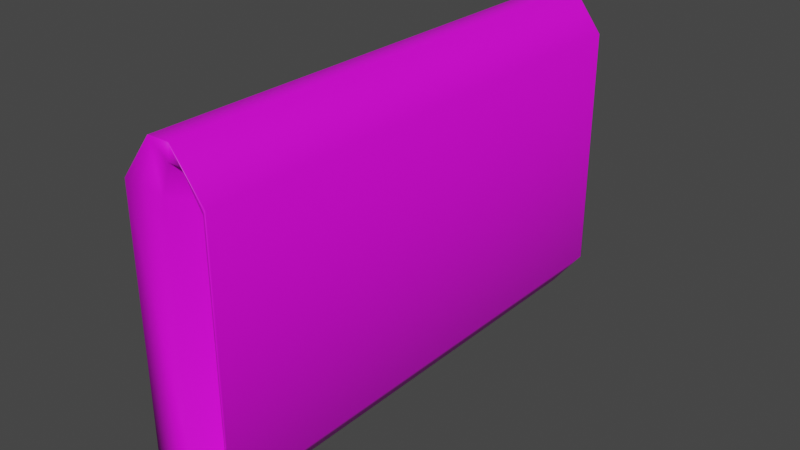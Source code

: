 # Source: Tobacco.blend  (saved by Blender 3.3.6; exported with 4.5.12 LTS)
import bpy
from mathutils import Matrix  # noqa: F401  (used for matrix-valued properties, if any)

bpy.ops.wm.read_factory_settings(use_empty=True)
scene = bpy.context.scene
scene.name = 'Scene'

# ---- collections
col_collection = bpy.data.collections.new('Collection'); scene.collection.children.link(col_collection)

# ---- images (referenced by path relative to the original .blend; pixels are not part of the script)
import os
ASSET_DIR = os.environ.get("B2B_ASSET_DIR", "")  # directory of the original .blend (textures are referenced by path, not embedded)
HERE = os.path.dirname(os.path.abspath(__file__))  # packed textures are extracted next to this script under _unpacked/

def load_image(name, relpath, width, height, colorspace="sRGB"):
    """Load a texture the original file referenced (path relative to the .blend, or extracted next to this script)."""
    p = next((c for c in (os.path.join(HERE, relpath), os.path.join(ASSET_DIR, relpath)) if relpath and os.path.exists(c)), "")
    if p:
        img = bpy.data.images.load(p, check_existing=True)
        img.name = name
    else:  # same state as the original file: an image datablock whose file is absent (Cycles renders it pink)
        img = bpy.data.images.new(name, width, height)
        img.source = "FILE"
        img.filepath = "//" + (relpath or name)
    img.colorspace_settings.name = colorspace
    return img
img_dairy___meat_psd = load_image('Dairy & Meat.psd', 'Dairy & Meat.psd', 1024, 1024, 'sRGB')

# ---- materials (node trees are filled in below, after node groups)
mat_material = bpy.data.materials.new('Material')
mat_material.alpha_threshold = 0.0
mat_material.use_transparent_shadow = False
mat_material.roughness = 0.5
mat_material.line_color = (0.0, 0.0, 0.0, 1.0)

# ---- material node trees
mat_material.use_nodes = True; mat_material.node_tree.nodes.clear()
_N = mat_material.node_tree.nodes; _L = mat_material.node_tree.links
n0 = _N.new('ShaderNodeOutputMaterial'); n0.name = 'Material Output'; n0.location = (300, 300)
n1 = _N.new('ShaderNodeBsdfPrincipled'); n1.name = 'Principled BSDF'; n1.location = (10, 300)
n1.distribution = 'GGX'
n1.subsurface_method = 'RANDOM_WALK_SKIN'
n1.inputs[3].default_value = 1.45
n1.inputs[27].default_value = (0.0, 0.0, 0.0, 1.0)
n1.inputs[28].default_value = 1.0
n2 = _N.new('ShaderNodeTexImage'); n2.name = 'Image Texture'; n2.location = (-280, 280)
n2.image = img_dairy___meat_psd
n2.interpolation = 'Closest'
_L.new(n1.outputs[0], n0.inputs[0])
_L.new(n2.outputs[0], n1.inputs[0])
n0.is_active_output = True

# ---- world
world_world = bpy.data.worlds.new('World'); scene.world = world_world
world_world.use_nodes = True; world_world.node_tree.nodes.clear()
_N = world_world.node_tree.nodes; _L = world_world.node_tree.links
n0 = _N.new('ShaderNodeOutputWorld'); n0.name = 'World Output'; n0.location = (300, 300)
n1 = _N.new('ShaderNodeBackground'); n1.name = 'Background'; n1.location = (10, 300)
n1.inputs[0].default_value = (0.05088, 0.05088, 0.05088, 1.0)
_L.new(n1.outputs[0], n0.inputs[0])
n0.is_active_output = True
world_world.color = (0.05088, 0.05088, 0.05088)
world_world.use_sun_shadow = False
world_world.sun_shadow_jitter_overblur = 0.0

# ---- meshes
me_cube = bpy.data.meshes.new('Cube')
me_cube.from_pydata([(0.06628, 0.855, 0.4948), (0.06628, 0.855, -0.4948), (0.06628, -0.855, 0.4948), (0.06628, -0.855, -0.4948), (0.04795, 0.855, 0.4948), (0.04795, 0.855, -0.4948), (0.04872, -0.855, 0.4948), (0.04872, -0.855, -0.4948), (0.08925, 0.855, 0.4213), (0.08925, 0.855, -0.4213), (0.02575, -0.855, -0.4213), (0.02575, -0.855, 0.4213), (0.08925, -0.855, 0.4213), (0.08925, -0.855, -0.4213), (0.02498, 0.855, 0.4213), (0.02498, 0.855, -0.4213), (0.04167, 1.0, -0.65), (-0.04167, 1.0, -0.65), (0.1667, 1.0, -0.4875), (-0.1667, -1.0, 0.4875), (-0.04167, -1.0, 0.65), (0.1667, -1.0, -0.4875), (0.04167, -1.0, -0.65), (-0.1667, 1.0, -0.4875), (0.04167, -1.0, 0.65), (-0.04167, -1.0, -0.65), (-0.04167, 1.0, 0.65), (0.04167, 1.0, 0.65), (0.1667, 1.0, 0.4875), (-0.1667, -1.0, -0.4875), (0.1667, -1.0, 0.4875), (-0.1667, 1.0, 0.4875), (-0.04167, 0.9967, -0.65), (-0.04167, -0.9967, -0.65), (0.04167, 0.9967, 0.65), (0.04167, -0.9967, 0.65), (-0.04167, -0.9967, 0.65), (-0.04167, 0.9967, 0.65), (0.04167, -0.9967, -0.65), (0.04167, 0.9967, -0.65), (0.1667, 0.9967, -0.4875), (0.1667, -0.9967, -0.4875), (0.1667, 0.9967, 0.4875), (0.1667, -0.9967, 0.4875), (-0.1667, -0.9967, -0.4875), (-0.1667, 0.9967, -0.4875), (-0.1667, -0.9967, 0.4875), (-0.1667, 0.9967, 0.4875), (0.003527, 0.9739, -0.5724), (0.05397, 0.9739, -0.5724), (0.128, 0.9739, -0.4544), (-0.03881, 0.9739, -0.4544), (0.05397, 0.9739, 0.5724), (0.003527, 0.9739, 0.5724), (0.128, 0.9739, 0.4544), (-0.03881, 0.9739, 0.4544), (-0.03881, -0.9739, 0.4544), (0.003527, -0.9739, 0.5724), (0.128, -0.9739, -0.4544), (0.05397, -0.9739, -0.5724), (0.05397, -0.9739, 0.5724), (0.003527, -0.9739, -0.5724), (-0.03881, -0.9739, -0.4544), (0.128, -0.9739, 0.4544)], [], [(35, 36, 20, 24), (12, 2, 6, 11), (47, 37, 26, 31), (33, 38, 22, 25), (43, 35, 24, 30), (14, 4, 0, 8), (5, 15, 9, 1), (15, 14, 8, 9), (38, 41, 21, 22), (41, 43, 30, 21), (32, 45, 23, 17), (45, 47, 31, 23), (3, 13, 10, 7), (13, 12, 11, 10), (48, 49, 16, 17), (49, 50, 18, 16), (56, 57, 20, 19), (58, 59, 22, 21), (51, 48, 17, 23), (57, 60, 24, 20), (59, 61, 25, 22), (52, 53, 26, 27), (54, 52, 27, 28), (50, 54, 28, 18), (61, 62, 29, 25), (62, 56, 19, 29), (60, 63, 30, 24), (63, 58, 21, 30), (53, 55, 31, 26), (55, 51, 23, 31), (29, 19, 46, 44), (44, 46, 47, 45), (25, 29, 44, 33), (33, 44, 45, 32), (18, 28, 42, 40), (40, 42, 43, 41), (16, 18, 40, 39), (39, 40, 41, 38), (28, 27, 34, 42), (42, 34, 35, 43), (17, 16, 39, 32), (32, 39, 38, 33), (19, 20, 36, 46), (46, 36, 37, 47), (27, 26, 37, 34), (34, 37, 36, 35), (14, 15, 51, 55), (4, 14, 55, 53), (9, 8, 54, 50), (8, 0, 52, 54), (0, 4, 53, 52), (15, 5, 48, 51), (1, 9, 50, 49), (5, 1, 49, 48), (12, 13, 58, 63), (2, 12, 63, 60), (10, 11, 56, 62), (7, 10, 62, 61), (3, 7, 61, 59), (6, 2, 60, 57), (13, 3, 59, 58), (11, 6, 57, 56)])
me_cube.polygons.foreach_set('use_smooth', [True] * 62)
_uv = me_cube.uv_layers.new(name='UVMap')
_uv.uv.foreach_set('vector', [0.8953, 0.5625, 0.9005, 0.5625, 0.9005, 0.5627, 0.8953, 0.5627, 0.8782, 0.5743, 0.8828, 0.5758, 0.8828, 0.5769, 0.8782, 0.5783, 0.9134, 0.4376, 0.9006, 0.4376, 0.9006, 0.4373, 0.9134, 0.4373, 0.8033, 0.5625, 0.8085, 0.5625, 0.8085, 0.5627, 0.8033, 0.5627, 0.8825, 0.5625, 0.8953, 0.5625, 0.8953, 0.5627, 0.8825, 0.5627, 0.8782, 0.4217, 0.8828, 0.4231, 0.8828, 0.4243, 0.8782, 0.4257, 0.8208, 0.4236, 0.8254, 0.4221, 0.8254, 0.4261, 0.8208, 0.4247, 0.8254, 0.4221, 0.8782, 0.4217, 0.8782, 0.4257, 0.8254, 0.4261, 0.8085, 0.5625, 0.8213, 0.5625, 0.8213, 0.5632, 0.8085, 0.5627, 0.8213, 0.5625, 0.8825, 0.5625, 0.8825, 0.5636, 0.8213, 0.5632, 0.9874, 0.4376, 0.9745, 0.4376, 0.9745, 0.4369, 0.9874, 0.4373, 0.9745, 0.4376, 0.9134, 0.4376, 0.9134, 0.4365, 0.9745, 0.4369, 0.8208, 0.5754, 0.8254, 0.574, 0.8254, 0.5779, 0.8208, 0.5765, 0.8254, 0.574, 0.8782, 0.5743, 0.8782, 0.5783, 0.8254, 0.5779, 0.8159, 0.4163, 0.8157, 0.4195, 0.8106, 0.4185, 0.8109, 0.4133, 0.8157, 0.4195, 0.8224, 0.4251, 0.8197, 0.4275, 0.8106, 0.4185, 0.8802, 0.5868, 0.8877, 0.5842, 0.8926, 0.5874, 0.8822, 0.595, 0.8224, 0.575, 0.8157, 0.5806, 0.8106, 0.5816, 0.8197, 0.5725, 0.8232, 0.4137, 0.8159, 0.4163, 0.8109, 0.4133, 0.8211, 0.4055, 0.8877, 0.5842, 0.8879, 0.5811, 0.8929, 0.5822, 0.8926, 0.5874, 0.8157, 0.5806, 0.8159, 0.5837, 0.8109, 0.5868, 0.8106, 0.5816, 0.8878, 0.4189, 0.8876, 0.4158, 0.8926, 0.4126, 0.8929, 0.4178, 0.8812, 0.4247, 0.8878, 0.4189, 0.8929, 0.4178, 0.8839, 0.427, 0.8234, 0.434, 0.8804, 0.4336, 0.8825, 0.4365, 0.8214, 0.4369, 0.8159, 0.5837, 0.8233, 0.5864, 0.8211, 0.5946, 0.8109, 0.5868, 0.8233, 0.5864, 0.8802, 0.5868, 0.8822, 0.595, 0.8211, 0.5946, 0.8879, 0.5811, 0.8813, 0.5754, 0.8839, 0.573, 0.8929, 0.5822, 0.8804, 0.5665, 0.8234, 0.5661, 0.8213, 0.5632, 0.8825, 0.5636, 0.8876, 0.4158, 0.8802, 0.4132, 0.8822, 0.405, 0.8926, 0.4126, 0.8802, 0.4132, 0.8232, 0.4137, 0.8211, 0.4055, 0.8822, 0.405, 0.9745, 0.5632, 0.9134, 0.5636, 0.9134, 0.5625, 0.9745, 0.5625, 0.9745, 0.5625, 0.9134, 0.5625, 0.9134, 0.4376, 0.9745, 0.4376, 0.9874, 0.5627, 0.9745, 0.5632, 0.9745, 0.5625, 0.9874, 0.5625, 0.9874, 0.5625, 0.9745, 0.5625, 0.9745, 0.4376, 0.9874, 0.4376, 0.8214, 0.4369, 0.8825, 0.4365, 0.8825, 0.4376, 0.8214, 0.4376, 0.8214, 0.4376, 0.8825, 0.4376, 0.8825, 0.5625, 0.8213, 0.5625, 0.8085, 0.4374, 0.8214, 0.4369, 0.8214, 0.4376, 0.8085, 0.4376, 0.8085, 0.4376, 0.8214, 0.4376, 0.8213, 0.5625, 0.8085, 0.5625, 0.8825, 0.4373, 0.8953, 0.4373, 0.8953, 0.4376, 0.8825, 0.4376, 0.8825, 0.4376, 0.8953, 0.4376, 0.8953, 0.5625, 0.8825, 0.5625, 0.8033, 0.4374, 0.8085, 0.4374, 0.8085, 0.4376, 0.8033, 0.4376, 0.8033, 0.4376, 0.8085, 0.4376, 0.8085, 0.5625, 0.8033, 0.5625, 0.9134, 0.5628, 0.9005, 0.5627, 0.9005, 0.5625, 0.9134, 0.5625, 0.9134, 0.5625, 0.9005, 0.5625, 0.9006, 0.4376, 0.9134, 0.4376, 0.8953, 0.4373, 0.9006, 0.4373, 0.9006, 0.4376, 0.8953, 0.4376, 0.8953, 0.4376, 0.9006, 0.4376, 0.9005, 0.5625, 0.8953, 0.5625, 0.8782, 0.4217, 0.8254, 0.4221, 0.8232, 0.4137, 0.8802, 0.4132, 0.8789, 0.4191, 0.8755, 0.4157, 0.8822, 0.4101, 0.8876, 0.4158, 0.8254, 0.4261, 0.8782, 0.4257, 0.8804, 0.4336, 0.8234, 0.434, 0.8755, 0.419, 0.8794, 0.4161, 0.8878, 0.4189, 0.8812, 0.4247, 0.879, 0.4203, 0.8789, 0.4191, 0.8876, 0.4158, 0.8878, 0.4189, 0.8254, 0.4221, 0.8206, 0.4229, 0.8155, 0.4151, 0.8232, 0.4137, 0.8241, 0.4165, 0.8281, 0.4193, 0.8224, 0.4251, 0.8157, 0.4195, 0.8246, 0.4195, 0.8246, 0.4207, 0.8157, 0.4195, 0.8159, 0.4163, 0.8782, 0.5743, 0.8254, 0.574, 0.8234, 0.5661, 0.8804, 0.5665, 0.8794, 0.5839, 0.8755, 0.5811, 0.8813, 0.5754, 0.8879, 0.5811, 0.8254, 0.5779, 0.8782, 0.5783, 0.8802, 0.5868, 0.8233, 0.5864, 0.8206, 0.5772, 0.8254, 0.5779, 0.8233, 0.5864, 0.8155, 0.585, 0.8246, 0.5794, 0.8246, 0.5805, 0.8159, 0.5837, 0.8157, 0.5806, 0.879, 0.5809, 0.879, 0.5798, 0.8879, 0.5811, 0.8877, 0.5842, 0.8281, 0.5807, 0.8241, 0.5836, 0.8157, 0.5806, 0.8224, 0.575, 0.8755, 0.5843, 0.879, 0.5809, 0.8877, 0.5842, 0.8822, 0.5899])
me_cube.materials.append(mat_material)
me_cube.use_mirror_vertex_groups = False
me_cube.update()

# ---- objects
ob_cube = bpy.data.objects.new('Cube', me_cube)

# ---- transforms, parenting, visibility, modifiers, constraints
ob_cube.location = (0.0, 0.0, 0.0)
ob_cube.lock_rotations_4d = False
ob_cube.empty_display_type = 'ARROWS'
ob_cube.lineart.crease_threshold = 0.0

# ---- collection membership
col_collection.objects.link(ob_cube)

# ---- scene / render settings (as saved in the file)
scene.frame_start = 1; scene.frame_end = 250; scene.frame_set(0)
scene.render.engine = 'BLENDER_EEVEE_NEXT'
scene.cycles.sampling_pattern = 'TABULATED_SOBOL'
scene.cycles.use_light_tree = False
scene.view_settings.view_transform = 'Filmic'
bpy.context.view_layer.update()

# ---- added for rendering (the .blend has no active camera and no usable light): camera, sun
cam_auto = bpy.data.cameras.new('AutoCamera')
cam_auto.lens = 50.0
cam_auto.sensor_width = 36.0
cam_auto.clip_end = 1000.0
ob_auto_camera = bpy.data.objects.new('AutoCamera', cam_auto)
scene.collection.objects.link(ob_auto_camera)
ob_auto_camera.location = (2.22845, -2.67414, 1.78276)
ob_auto_camera.rotation_euler = (1.09748, -7.21219e-08, 0.694738)
scene.camera = ob_auto_camera
light_auto_sun = bpy.data.lights.new('AutoSun', 'SUN')
light_auto_sun.energy = 3.0
light_auto_sun.angle = 0.0523599
ob_auto_sun = bpy.data.objects.new('AutoSun', light_auto_sun)
scene.collection.objects.link(ob_auto_sun)
ob_auto_sun.rotation_euler = (0.872665, 0.174533, 0.523599)
bpy.context.view_layer.update()
